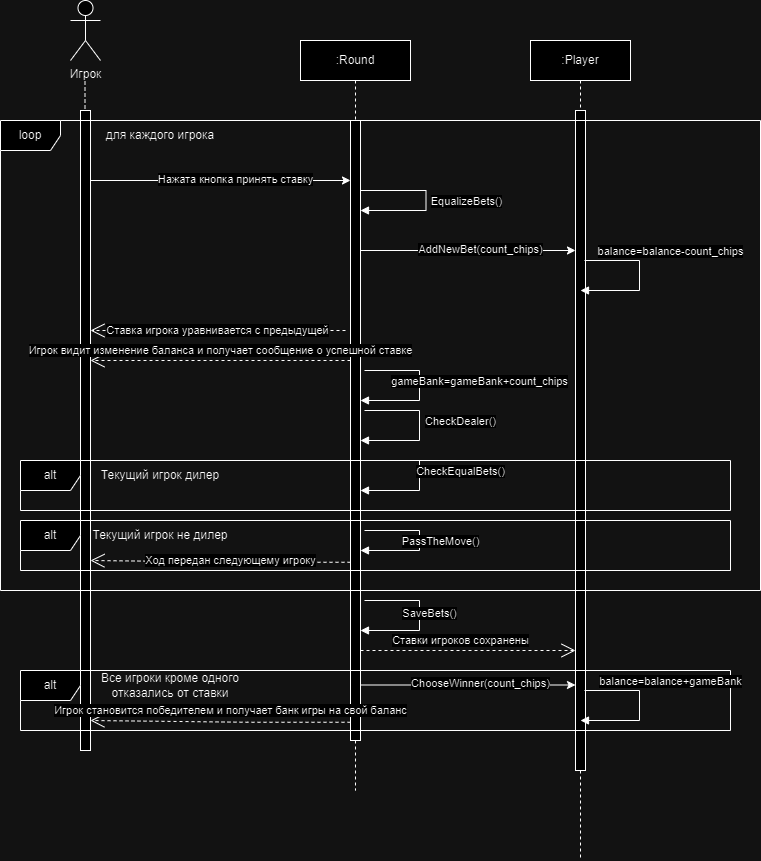

The diagram above was exported from draw.io. Its source (the exported page's mxGraphModel, read from the mxfile embedded in the PNG):
<mxGraphModel dx="1434" dy="759" grid="1" gridSize="10" guides="1" tooltips="1" connect="1" arrows="1" fold="1" page="1" pageScale="1" pageWidth="827" pageHeight="1169" math="0" shadow="0">
  <root>
    <mxCell id="0" />
    <mxCell id="1" parent="0" />
    <mxCell id="K32rbfefEH05NnCS_kW--83" value="" style="endArrow=none;dashed=1;html=1;rounded=0;" edge="1" parent="1">
      <mxGeometry width="50" height="50" relative="1" as="geometry">
        <mxPoint x="104.5" y="670" as="sourcePoint" />
        <mxPoint x="104.5" y="90" as="targetPoint" />
        <Array as="points">
          <mxPoint x="104.5" y="140" />
        </Array>
      </mxGeometry>
    </mxCell>
    <mxCell id="K32rbfefEH05NnCS_kW--86" value=":Player" style="shape=umlLifeline;perimeter=lifelinePerimeter;whiteSpace=wrap;html=1;container=0;dropTarget=0;collapsible=0;recursiveResize=0;outlineConnect=0;portConstraint=eastwest;newEdgeStyle={&quot;edgeStyle&quot;:&quot;elbowEdgeStyle&quot;,&quot;elbow&quot;:&quot;vertical&quot;,&quot;curved&quot;:0,&quot;rounded&quot;:0};" vertex="1" parent="1">
      <mxGeometry x="550" y="50" width="100" height="820" as="geometry" />
    </mxCell>
    <mxCell id="K32rbfefEH05NnCS_kW--87" value="&lt;span style=&quot;color: rgba(0, 0, 0, 0); font-family: monospace; font-size: 0px; text-align: start;&quot;&gt;%3CmxGraphModel%3E%3Croot%3E%3CmxCell%20id%3D%220%22%2F%3E%3CmxCell%20id%3D%221%22%20parent%3D%220%22%2F%3E%3CmxCell%20id%3D%222%22%20value%3D%22%3AObject%22%20style%3D%22shape%3DumlLifeline%3Bperimeter%3DlifelinePerimeter%3BwhiteSpace%3Dwrap%3Bhtml%3D1%3Bcontainer%3D0%3BdropTarget%3D0%3Bcollapsible%3D0%3BrecursiveResize%3D0%3BoutlineConnect%3D0%3BportConstraint%3Deastwest%3BnewEdgeStyle%3D%7B%26quot%3BedgeStyle%26quot%3B%3A%26quot%3BelbowEdgeStyle%26quot%3B%2C%26quot%3Belbow%26quot%3B%3A%26quot%3Bvertical%26quot%3B%2C%26quot%3Bcurved%26quot%3B%3A0%2C%26quot%3Brounded%26quot%3B%3A0%7D%3B%22%20vertex%3D%221%22%20parent%3D%221%22%3E%3CmxGeometry%20x%3D%22120%22%20y%3D%2240%22%20width%3D%22100%22%20height%3D%22300%22%20as%3D%22geometry%22%2F%3E%3C%2FmxCell%3E%3CmxCell%20id%3D%223%22%20value%3D%22%22%20style%3D%22html%3D1%3Bpoints%3D%5B%5D%3Bperimeter%3DorthogonalPerimeter%3BoutlineConnect%3D0%3BtargetShapes%3DumlLifeline%3BportConstraint%3Deastwest%3BnewEdgeStyle%3D%7B%26quot%3BedgeStyle%26quot%3B%3A%26quot%3BelbowEdgeStyle%26quot%3B%2C%26quot%3Belbow%26quot%3B%3A%26quot%3Bvertical%26quot%3B%2C%26quot%3Bcurved%26quot%3B%3A0%2C%26quot%3Brounded%26quot%3B%3A0%7D%3B%22%20vertex%3D%221%22%20parent%3D%222%22%3E%3CmxGeometry%20x%3D%2245%22%20y%3D%2270%22%20width%3D%2210%22%20height%3D%22190%22%20as%3D%22geometry%22%2F%3E%3C%2FmxCell%3E%3CmxCell%20id%3D%224%22%20value%3D%22%22%20style%3D%22html%3D1%3Bpoints%3D%5B%5D%3Bperimeter%3DorthogonalPerimeter%3BoutlineConnect%3D0%3BtargetShapes%3DumlLifeline%3BportConstraint%3Deastwest%3BnewEdgeStyle%3D%7B%26quot%3BedgeStyle%26quot%3B%3A%26quot%3BelbowEdgeStyle%26quot%3B%2C%26quot%3Belbow%26quot%3B%3A%26quot%3Bvertical%26quot%3B%2C%26quot%3Bcurved%26quot%3B%3A0%2C%26quot%3Brounded%26quot%3B%3A0%7D%3B%22%20vertex%3D%221%22%20parent%3D%222%22%3E%3CmxGeometry%20x%3D%2250%22%20y%3D%22120%22%20width%3D%2210%22%20height%3D%2280%22%20as%3D%22geometry%22%2F%3E%3C%2FmxCell%3E%3C%2Froot%3E%3C%2FmxGraphModel%3E&lt;/span&gt;" style="html=1;points=[];perimeter=orthogonalPerimeter;outlineConnect=0;targetShapes=umlLifeline;portConstraint=eastwest;newEdgeStyle={&quot;edgeStyle&quot;:&quot;elbowEdgeStyle&quot;,&quot;elbow&quot;:&quot;vertical&quot;,&quot;curved&quot;:0,&quot;rounded&quot;:0};" vertex="1" parent="K32rbfefEH05NnCS_kW--86">
      <mxGeometry x="45" y="70" width="10" height="660" as="geometry" />
    </mxCell>
    <mxCell id="K32rbfefEH05NnCS_kW--88" value="Игрок" style="shape=umlActor;verticalLabelPosition=bottom;verticalAlign=top;html=1;outlineConnect=0;" vertex="1" parent="1">
      <mxGeometry x="90" y="10" width="30" height="60" as="geometry" />
    </mxCell>
    <mxCell id="K32rbfefEH05NnCS_kW--89" value="" style="rounded=0;whiteSpace=wrap;html=1;" vertex="1" parent="1">
      <mxGeometry x="100" y="120" width="10" height="640" as="geometry" />
    </mxCell>
    <mxCell id="K32rbfefEH05NnCS_kW--99" value=":Round" style="shape=umlLifeline;perimeter=lifelinePerimeter;whiteSpace=wrap;html=1;container=0;dropTarget=0;collapsible=0;recursiveResize=0;outlineConnect=0;portConstraint=eastwest;newEdgeStyle={&quot;edgeStyle&quot;:&quot;elbowEdgeStyle&quot;,&quot;elbow&quot;:&quot;vertical&quot;,&quot;curved&quot;:0,&quot;rounded&quot;:0};" vertex="1" parent="1">
      <mxGeometry x="320" y="50" width="110" height="750" as="geometry" />
    </mxCell>
    <mxCell id="K32rbfefEH05NnCS_kW--100" value="&lt;span style=&quot;color: rgba(0, 0, 0, 0); font-family: monospace; font-size: 0px; text-align: start;&quot;&gt;%3CmxGraphModel%3E%3Croot%3E%3CmxCell%20id%3D%220%22%2F%3E%3CmxCell%20id%3D%221%22%20parent%3D%220%22%2F%3E%3CmxCell%20id%3D%222%22%20value%3D%22%3AObject%22%20style%3D%22shape%3DumlLifeline%3Bperimeter%3DlifelinePerimeter%3BwhiteSpace%3Dwrap%3Bhtml%3D1%3Bcontainer%3D0%3BdropTarget%3D0%3Bcollapsible%3D0%3BrecursiveResize%3D0%3BoutlineConnect%3D0%3BportConstraint%3Deastwest%3BnewEdgeStyle%3D%7B%26quot%3BedgeStyle%26quot%3B%3A%26quot%3BelbowEdgeStyle%26quot%3B%2C%26quot%3Belbow%26quot%3B%3A%26quot%3Bvertical%26quot%3B%2C%26quot%3Bcurved%26quot%3B%3A0%2C%26quot%3Brounded%26quot%3B%3A0%7D%3B%22%20vertex%3D%221%22%20parent%3D%221%22%3E%3CmxGeometry%20x%3D%22120%22%20y%3D%2240%22%20width%3D%22100%22%20height%3D%22300%22%20as%3D%22geometry%22%2F%3E%3C%2FmxCell%3E%3CmxCell%20id%3D%223%22%20value%3D%22%22%20style%3D%22html%3D1%3Bpoints%3D%5B%5D%3Bperimeter%3DorthogonalPerimeter%3BoutlineConnect%3D0%3BtargetShapes%3DumlLifeline%3BportConstraint%3Deastwest%3BnewEdgeStyle%3D%7B%26quot%3BedgeStyle%26quot%3B%3A%26quot%3BelbowEdgeStyle%26quot%3B%2C%26quot%3Belbow%26quot%3B%3A%26quot%3Bvertical%26quot%3B%2C%26quot%3Bcurved%26quot%3B%3A0%2C%26quot%3Brounded%26quot%3B%3A0%7D%3B%22%20vertex%3D%221%22%20parent%3D%222%22%3E%3CmxGeometry%20x%3D%2245%22%20y%3D%2270%22%20width%3D%2210%22%20height%3D%22190%22%20as%3D%22geometry%22%2F%3E%3C%2FmxCell%3E%3CmxCell%20id%3D%224%22%20value%3D%22%22%20style%3D%22html%3D1%3Bpoints%3D%5B%5D%3Bperimeter%3DorthogonalPerimeter%3BoutlineConnect%3D0%3BtargetShapes%3DumlLifeline%3BportConstraint%3Deastwest%3BnewEdgeStyle%3D%7B%26quot%3BedgeStyle%26quot%3B%3A%26quot%3BelbowEdgeStyle%26quot%3B%2C%26quot%3Belbow%26quot%3B%3A%26quot%3Bvertical%26quot%3B%2C%26quot%3Bcurved%26quot%3B%3A0%2C%26quot%3Brounded%26quot%3B%3A0%7D%3B%22%20vertex%3D%221%22%20parent%3D%222%22%3E%3CmxGeometry%20x%3D%2250%22%20y%3D%22120%22%20width%3D%2210%22%20height%3D%2280%22%20as%3D%22geometry%22%2F%3E%3C%2FmxCell%3E%3C%2Froot%3E%3C%2FmxGraphModel%3E&lt;/span&gt;" style="html=1;points=[];perimeter=orthogonalPerimeter;outlineConnect=0;targetShapes=umlLifeline;portConstraint=eastwest;newEdgeStyle={&quot;edgeStyle&quot;:&quot;elbowEdgeStyle&quot;,&quot;elbow&quot;:&quot;vertical&quot;,&quot;curved&quot;:0,&quot;rounded&quot;:0};" vertex="1" parent="K32rbfefEH05NnCS_kW--99">
      <mxGeometry x="50" y="80" width="10" height="620" as="geometry" />
    </mxCell>
    <mxCell id="K32rbfefEH05NnCS_kW--106" value="loop" style="shape=umlFrame;whiteSpace=wrap;html=1;pointerEvents=0;" vertex="1" parent="1">
      <mxGeometry x="20" y="130" width="760" height="470" as="geometry" />
    </mxCell>
    <mxCell id="K32rbfefEH05NnCS_kW--117" value="" style="endArrow=classic;html=1;rounded=0;" edge="1" parent="1" target="K32rbfefEH05NnCS_kW--87">
      <mxGeometry width="50" height="50" relative="1" as="geometry">
        <mxPoint x="380" y="260" as="sourcePoint" />
        <mxPoint x="550" y="260" as="targetPoint" />
      </mxGeometry>
    </mxCell>
    <mxCell id="K32rbfefEH05NnCS_kW--118" value="AddNewBet(count_chips)" style="edgeLabel;html=1;align=center;verticalAlign=middle;resizable=0;points=[];" vertex="1" connectable="0" parent="K32rbfefEH05NnCS_kW--117">
      <mxGeometry x="0.1087" y="2" relative="1" as="geometry">
        <mxPoint as="offset" />
      </mxGeometry>
    </mxCell>
    <mxCell id="K32rbfefEH05NnCS_kW--119" value="balance=balance-count_chips" style="html=1;verticalAlign=bottom;endArrow=block;edgeStyle=elbowEdgeStyle;elbow=horizontal;curved=0;rounded=0;" edge="1" parent="1">
      <mxGeometry x="-0.2361" y="31" relative="1" as="geometry">
        <mxPoint x="604" y="270" as="sourcePoint" />
        <Array as="points">
          <mxPoint x="659" y="300" />
        </Array>
        <mxPoint x="600" y="300" as="targetPoint" />
        <mxPoint as="offset" />
      </mxGeometry>
    </mxCell>
    <mxCell id="K32rbfefEH05NnCS_kW--120" value="Игрок видит изменение баланса и получает сообщение о успешной ставке" style="endArrow=open;endSize=12;dashed=1;html=1;rounded=0;" edge="1" parent="1">
      <mxGeometry y="-10" width="160" relative="1" as="geometry">
        <mxPoint x="370" y="370" as="sourcePoint" />
        <mxPoint x="110" y="370" as="targetPoint" />
        <Array as="points" />
        <mxPoint as="offset" />
      </mxGeometry>
    </mxCell>
    <mxCell id="K32rbfefEH05NnCS_kW--123" value="alt" style="shape=umlFrame;whiteSpace=wrap;html=1;pointerEvents=0;" vertex="1" parent="1">
      <mxGeometry x="40" y="530" width="710" height="50" as="geometry" />
    </mxCell>
    <mxCell id="K32rbfefEH05NnCS_kW--124" value="для каждого игрока" style="text;html=1;align=center;verticalAlign=middle;whiteSpace=wrap;rounded=0;" vertex="1" parent="1">
      <mxGeometry x="110" y="130" width="140" height="30" as="geometry" />
    </mxCell>
    <mxCell id="K32rbfefEH05NnCS_kW--126" value="Текущий игрок дилер" style="text;html=1;align=center;verticalAlign=middle;whiteSpace=wrap;rounded=0;" vertex="1" parent="1">
      <mxGeometry x="100" y="470" width="160" height="30" as="geometry" />
    </mxCell>
    <mxCell id="K32rbfefEH05NnCS_kW--131" value="SaveBets()" style="html=1;verticalAlign=bottom;endArrow=block;edgeStyle=elbowEdgeStyle;elbow=horizontal;curved=0;rounded=0;" edge="1" parent="1">
      <mxGeometry x="0.0714" y="10" relative="1" as="geometry">
        <mxPoint x="384" y="610" as="sourcePoint" />
        <Array as="points">
          <mxPoint x="439" y="640" />
        </Array>
        <mxPoint x="380" y="640" as="targetPoint" />
        <mxPoint as="offset" />
      </mxGeometry>
    </mxCell>
    <mxCell id="K32rbfefEH05NnCS_kW--132" value="Ставки игроков сохранены" style="endArrow=open;endSize=12;dashed=1;html=1;rounded=0;" edge="1" parent="1">
      <mxGeometry x="-0.0698" y="10" width="160" relative="1" as="geometry">
        <mxPoint x="380" y="660" as="sourcePoint" />
        <mxPoint x="595" y="660" as="targetPoint" />
        <Array as="points">
          <mxPoint x="470" y="660" />
        </Array>
        <mxPoint as="offset" />
      </mxGeometry>
    </mxCell>
    <mxCell id="K32rbfefEH05NnCS_kW--134" value="Ход передан следующему игроку" style="endArrow=open;endSize=12;dashed=1;html=1;rounded=0;entryX=1.3;entryY=0.976;entryDx=0;entryDy=0;entryPerimeter=0;" edge="1" parent="1">
      <mxGeometry x="-0.0768" y="-2" width="160" relative="1" as="geometry">
        <mxPoint x="370" y="571.76" as="sourcePoint" />
        <mxPoint x="110" y="570" as="targetPoint" />
        <Array as="points">
          <mxPoint x="267" y="571.76" />
        </Array>
        <mxPoint as="offset" />
      </mxGeometry>
    </mxCell>
    <mxCell id="K32rbfefEH05NnCS_kW--135" value="" style="endArrow=classic;html=1;rounded=0;" edge="1" parent="1" target="K32rbfefEH05NnCS_kW--100">
      <mxGeometry width="50" height="50" relative="1" as="geometry">
        <mxPoint x="110" y="190" as="sourcePoint" />
        <mxPoint x="305" y="190" as="targetPoint" />
      </mxGeometry>
    </mxCell>
    <mxCell id="K32rbfefEH05NnCS_kW--136" value="Нажата кнопка принять ставку" style="edgeLabel;html=1;align=center;verticalAlign=middle;resizable=0;points=[];" vertex="1" connectable="0" parent="K32rbfefEH05NnCS_kW--135">
      <mxGeometry x="0.1087" y="2" relative="1" as="geometry">
        <mxPoint as="offset" />
      </mxGeometry>
    </mxCell>
    <mxCell id="K32rbfefEH05NnCS_kW--137" value="EqualizeBets()" style="html=1;verticalAlign=bottom;endArrow=block;edgeStyle=elbowEdgeStyle;elbow=horizontal;curved=0;rounded=0;" edge="1" parent="1">
      <mxGeometry x="0.1325" y="-40" relative="1" as="geometry">
        <mxPoint x="380" y="200" as="sourcePoint" />
        <Array as="points">
          <mxPoint x="445.5" y="220" />
        </Array>
        <mxPoint x="380" y="220" as="targetPoint" />
        <mxPoint x="41" y="40" as="offset" />
      </mxGeometry>
    </mxCell>
    <mxCell id="K32rbfefEH05NnCS_kW--139" value="Ставка игрока уравнивается с предыдущей" style="endArrow=open;endSize=12;dashed=1;html=1;rounded=0;" edge="1" parent="1">
      <mxGeometry width="160" relative="1" as="geometry">
        <mxPoint x="365" y="340" as="sourcePoint" />
        <mxPoint x="110" y="340" as="targetPoint" />
        <Array as="points" />
      </mxGeometry>
    </mxCell>
    <mxCell id="K32rbfefEH05NnCS_kW--140" value="gameBank=gameBank+count_chips" style="html=1;verticalAlign=bottom;endArrow=block;edgeStyle=elbowEdgeStyle;elbow=horizontal;curved=0;rounded=0;" edge="1" parent="1">
      <mxGeometry x="0.0417" y="60" relative="1" as="geometry">
        <mxPoint x="384" y="380" as="sourcePoint" />
        <Array as="points">
          <mxPoint x="439" y="410" />
        </Array>
        <mxPoint x="380" y="410" as="targetPoint" />
        <mxPoint as="offset" />
      </mxGeometry>
    </mxCell>
    <mxCell id="K32rbfefEH05NnCS_kW--141" value="CheckEqualBets()" style="html=1;verticalAlign=bottom;endArrow=block;edgeStyle=elbowEdgeStyle;elbow=horizontal;curved=0;rounded=0;" edge="1" parent="1">
      <mxGeometry x="0.0417" y="41" relative="1" as="geometry">
        <mxPoint x="384" y="470" as="sourcePoint" />
        <Array as="points">
          <mxPoint x="439" y="500" />
        </Array>
        <mxPoint x="380" y="500" as="targetPoint" />
        <mxPoint as="offset" />
      </mxGeometry>
    </mxCell>
    <mxCell id="K32rbfefEH05NnCS_kW--142" value="CheckDealer()" style="html=1;verticalAlign=bottom;endArrow=block;edgeStyle=elbowEdgeStyle;elbow=horizontal;curved=0;rounded=0;" edge="1" parent="1">
      <mxGeometry x="0.0417" y="41" relative="1" as="geometry">
        <mxPoint x="384" y="420" as="sourcePoint" />
        <Array as="points">
          <mxPoint x="439" y="450" />
        </Array>
        <mxPoint x="380" y="450" as="targetPoint" />
        <mxPoint as="offset" />
      </mxGeometry>
    </mxCell>
    <mxCell id="K32rbfefEH05NnCS_kW--143" value="alt" style="shape=umlFrame;whiteSpace=wrap;html=1;pointerEvents=0;" vertex="1" parent="1">
      <mxGeometry x="40" y="470" width="710" height="50" as="geometry" />
    </mxCell>
    <mxCell id="K32rbfefEH05NnCS_kW--144" value="Текущий игрок не дилер" style="text;html=1;align=center;verticalAlign=middle;whiteSpace=wrap;rounded=0;" vertex="1" parent="1">
      <mxGeometry x="100" y="530" width="160" height="30" as="geometry" />
    </mxCell>
    <mxCell id="K32rbfefEH05NnCS_kW--145" value="PassTheMove()" style="html=1;verticalAlign=bottom;endArrow=block;edgeStyle=elbowEdgeStyle;elbow=horizontal;curved=0;rounded=0;" edge="1" parent="1">
      <mxGeometry x="0.1194" y="-21" relative="1" as="geometry">
        <mxPoint x="384" y="540" as="sourcePoint" />
        <Array as="points">
          <mxPoint x="439" y="550" />
        </Array>
        <mxPoint x="380" y="560" as="targetPoint" />
        <mxPoint x="21" y="21" as="offset" />
      </mxGeometry>
    </mxCell>
    <mxCell id="K32rbfefEH05NnCS_kW--146" value="alt" style="shape=umlFrame;whiteSpace=wrap;html=1;pointerEvents=0;" vertex="1" parent="1">
      <mxGeometry x="40" y="680" width="710" height="60" as="geometry" />
    </mxCell>
    <mxCell id="K32rbfefEH05NnCS_kW--147" value="Все игроки кроме одного отказались от ставки" style="text;html=1;align=center;verticalAlign=middle;whiteSpace=wrap;rounded=0;" vertex="1" parent="1">
      <mxGeometry x="110" y="680" width="160" height="30" as="geometry" />
    </mxCell>
    <mxCell id="K32rbfefEH05NnCS_kW--148" value="" style="endArrow=classic;html=1;rounded=0;" edge="1" parent="1">
      <mxGeometry width="50" height="50" relative="1" as="geometry">
        <mxPoint x="380" y="694.5" as="sourcePoint" />
        <mxPoint x="595" y="694.5" as="targetPoint" />
      </mxGeometry>
    </mxCell>
    <mxCell id="K32rbfefEH05NnCS_kW--149" value="СhooseWinner(count_chips)" style="edgeLabel;html=1;align=center;verticalAlign=middle;resizable=0;points=[];" vertex="1" connectable="0" parent="K32rbfefEH05NnCS_kW--148">
      <mxGeometry x="0.1087" y="2" relative="1" as="geometry">
        <mxPoint as="offset" />
      </mxGeometry>
    </mxCell>
    <mxCell id="K32rbfefEH05NnCS_kW--150" value="balance=balance+gameBank" style="html=1;verticalAlign=bottom;endArrow=block;edgeStyle=elbowEdgeStyle;elbow=horizontal;curved=0;rounded=0;" edge="1" parent="1">
      <mxGeometry x="-0.2361" y="31" relative="1" as="geometry">
        <mxPoint x="604" y="700" as="sourcePoint" />
        <Array as="points">
          <mxPoint x="659" y="730" />
        </Array>
        <mxPoint x="600" y="730" as="targetPoint" />
        <mxPoint as="offset" />
      </mxGeometry>
    </mxCell>
    <mxCell id="K32rbfefEH05NnCS_kW--151" value="Игрок становится победителем и получает банк игры на свой баланс" style="endArrow=open;endSize=12;dashed=1;html=1;rounded=0;entryX=1.3;entryY=0.976;entryDx=0;entryDy=0;entryPerimeter=0;" edge="1" parent="1">
      <mxGeometry x="-0.076" y="-12" width="160" relative="1" as="geometry">
        <mxPoint x="370" y="731.76" as="sourcePoint" />
        <mxPoint x="110" y="730" as="targetPoint" />
        <Array as="points">
          <mxPoint x="267" y="731.76" />
        </Array>
        <mxPoint as="offset" />
      </mxGeometry>
    </mxCell>
  </root>
</mxGraphModel>